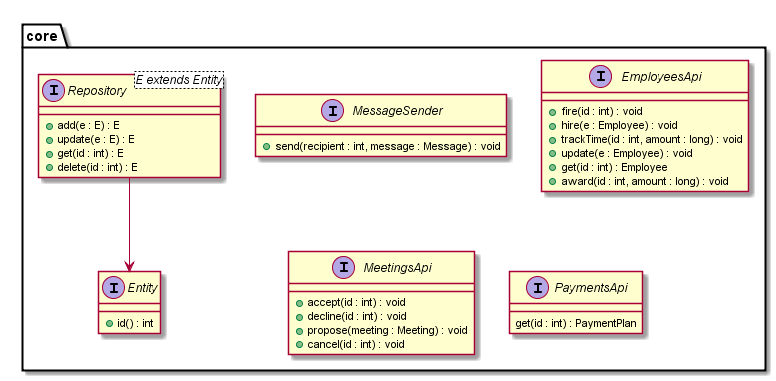

The diagram above was rendered by PlantUML. Its source (embedded in the PNG):
@startuml

package "core" {

interface Entity {
  + id() : int
}

interface MessageSender {
  + send(recipient : int, message : Message) : void
}

interface Repository<E extends Entity> {
  + add(e : E) : E
  + update(e : E) : E
  + get(id : int) : E
  + delete(id : int) : E
}

interface EmployeesApi {
  + fire(id : int) : void
  + hire(e : Employee) : void
  + trackTime(id : int, amount : long) : void
  + update(e : Employee) : void
  + get(id : int) : Employee
  + award(id : int, amount : long) : void
}

interface MeetingsApi {
  + accept(id : int) : void
  + decline(id : int) : void
  + propose(meeting : Meeting) : void
  + cancel(id : int) : void
}

interface PaymentsApi {
  get(id : int) : PaymentPlan
}

Repository --> Entity
}

@enduml